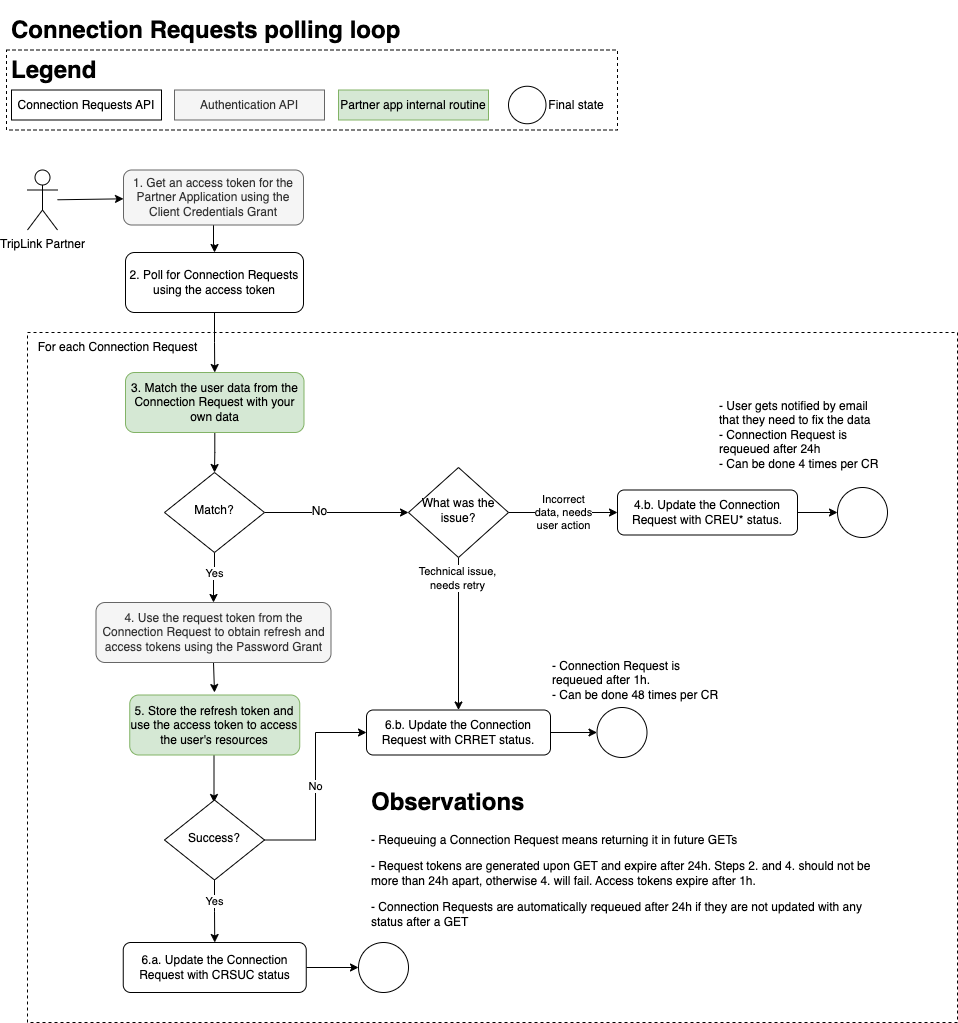

The diagram above was exported from draw.io. Its source (the exported page's mxGraphModel, read from the mxfile embedded in the PNG):
<mxGraphModel dx="2226" dy="1192" grid="1" gridSize="10" guides="1" tooltips="1" connect="1" arrows="1" fold="1" page="0" pageScale="1" pageWidth="850" pageHeight="1100" math="0" shadow="0">
  <root>
    <mxCell id="0" />
    <mxCell id="1" parent="0" />
    <mxCell id="ITxu1YVh65eW-wftfspA-25" value="" style="rounded=0;whiteSpace=wrap;html=1;dashed=1;fillColor=none;" parent="1" vertex="1">
      <mxGeometry x="-441" y="-232.5" width="611" height="80" as="geometry" />
    </mxCell>
    <mxCell id="ITxu1YVh65eW-wftfspA-24" value="&lt;h1&gt;Legend&lt;/h1&gt;" style="text;html=1;strokeColor=none;fillColor=none;spacing=5;spacingTop=-20;whiteSpace=wrap;overflow=hidden;rounded=0;" parent="1" vertex="1">
      <mxGeometry x="-441" y="-232.5" width="190" height="120" as="geometry" />
    </mxCell>
    <mxCell id="AlFNSkz-GSdhcvdo2dTL-1" value="" style="rounded=0;whiteSpace=wrap;html=1;dashed=1;" parent="1" vertex="1">
      <mxGeometry x="-420" y="50" width="930" height="690" as="geometry" />
    </mxCell>
    <mxCell id="AlFNSkz-GSdhcvdo2dTL-2" value="" style="edgeStyle=orthogonalEdgeStyle;rounded=0;orthogonalLoop=1;jettySize=auto;html=1;" parent="1" source="AlFNSkz-GSdhcvdo2dTL-3" target="AlFNSkz-GSdhcvdo2dTL-7" edge="1">
      <mxGeometry relative="1" as="geometry" />
    </mxCell>
    <mxCell id="AlFNSkz-GSdhcvdo2dTL-3" value="1. Get an access token for the Partner Application using the C&lt;span style=&quot;background-color: initial;&quot;&gt;lient Credentials Grant&lt;br&gt;&lt;/span&gt;" style="rounded=1;whiteSpace=wrap;html=1;fontSize=12;glass=0;strokeWidth=1;shadow=0;fillColor=#f5f5f5;fontColor=#333333;strokeColor=#666666;" parent="1" vertex="1">
      <mxGeometry x="-324" y="-112.5" width="180" height="55" as="geometry" />
    </mxCell>
    <mxCell id="AlFNSkz-GSdhcvdo2dTL-4" style="edgeStyle=orthogonalEdgeStyle;rounded=0;orthogonalLoop=1;jettySize=auto;html=1;exitX=0.5;exitY=1;exitDx=0;exitDy=0;entryX=0.5;entryY=0;entryDx=0;entryDy=0;" parent="1" source="AlFNSkz-GSdhcvdo2dTL-7" target="ITxu1YVh65eW-wftfspA-4" edge="1">
      <mxGeometry relative="1" as="geometry" />
    </mxCell>
    <mxCell id="AlFNSkz-GSdhcvdo2dTL-7" value="2. Poll for Connection Requests using the access token" style="whiteSpace=wrap;html=1;rounded=1;glass=0;strokeWidth=1;shadow=0;" parent="1" vertex="1">
      <mxGeometry x="-322" y="-30" width="178" height="60" as="geometry" />
    </mxCell>
    <mxCell id="AlFNSkz-GSdhcvdo2dTL-8" style="edgeStyle=orthogonalEdgeStyle;rounded=0;orthogonalLoop=1;jettySize=auto;html=1;exitX=0.5;exitY=1;exitDx=0;exitDy=0;entryX=0.5;entryY=0;entryDx=0;entryDy=0;" parent="1" source="AlFNSkz-GSdhcvdo2dTL-13" target="AlFNSkz-GSdhcvdo2dTL-17" edge="1">
      <mxGeometry relative="1" as="geometry" />
    </mxCell>
    <mxCell id="AlFNSkz-GSdhcvdo2dTL-9" value="Yes" style="edgeLabel;html=1;align=center;verticalAlign=middle;resizable=0;points=[];" parent="AlFNSkz-GSdhcvdo2dTL-8" vertex="1" connectable="0">
      <mxGeometry x="-0.22" y="-1" relative="1" as="geometry">
        <mxPoint as="offset" />
      </mxGeometry>
    </mxCell>
    <mxCell id="AlFNSkz-GSdhcvdo2dTL-10" style="edgeStyle=orthogonalEdgeStyle;rounded=0;orthogonalLoop=1;jettySize=auto;html=1;exitX=1;exitY=0.5;exitDx=0;exitDy=0;entryX=0;entryY=0.5;entryDx=0;entryDy=0;" parent="1" source="AlFNSkz-GSdhcvdo2dTL-13" target="ITxu1YVh65eW-wftfspA-9" edge="1">
      <mxGeometry relative="1" as="geometry">
        <mxPoint x="-122" y="230" as="targetPoint" />
      </mxGeometry>
    </mxCell>
    <mxCell id="AlFNSkz-GSdhcvdo2dTL-11" value="No" style="edgeLabel;html=1;align=center;verticalAlign=middle;resizable=0;points=[];fontSize=12;" parent="AlFNSkz-GSdhcvdo2dTL-10" vertex="1" connectable="0">
      <mxGeometry x="-0.2436" y="2" relative="1" as="geometry">
        <mxPoint as="offset" />
      </mxGeometry>
    </mxCell>
    <mxCell id="AlFNSkz-GSdhcvdo2dTL-13" value="Match?" style="rhombus;whiteSpace=wrap;html=1;shadow=0;fontFamily=Helvetica;fontSize=12;align=center;strokeWidth=1;spacing=6;spacingTop=-4;" parent="1" vertex="1">
      <mxGeometry x="-283" y="190" width="100" height="80" as="geometry" />
    </mxCell>
    <mxCell id="AlFNSkz-GSdhcvdo2dTL-15" style="edgeStyle=none;rounded=0;orthogonalLoop=1;jettySize=auto;html=1;exitX=0.5;exitY=1;exitDx=0;exitDy=0;fontSize=14;endArrow=classic;endFill=1;entryX=0.5;entryY=0;entryDx=0;entryDy=0;" parent="1" source="AlFNSkz-GSdhcvdo2dTL-17" edge="1">
      <mxGeometry relative="1" as="geometry">
        <mxPoint x="-233" y="410" as="targetPoint" />
      </mxGeometry>
    </mxCell>
    <mxCell id="AlFNSkz-GSdhcvdo2dTL-17" value="4. Use the request token from the Connection Request to obtain refresh and access tokens using the Password Grant" style="whiteSpace=wrap;html=1;rounded=1;glass=0;strokeWidth=1;shadow=0;fillColor=#f5f5f5;fontColor=#333333;strokeColor=#666666;" parent="1" vertex="1">
      <mxGeometry x="-351.5" y="320" width="235" height="60" as="geometry" />
    </mxCell>
    <mxCell id="AlFNSkz-GSdhcvdo2dTL-19" value="For each Connection Request" style="text;html=1;align=center;verticalAlign=middle;resizable=0;points=[];autosize=1;strokeColor=none;fillColor=none;" parent="1" vertex="1">
      <mxGeometry x="-420" y="50" width="180" height="30" as="geometry" />
    </mxCell>
    <mxCell id="ITxu1YVh65eW-wftfspA-19" style="edgeStyle=orthogonalEdgeStyle;rounded=0;orthogonalLoop=1;jettySize=auto;html=1;" parent="1" edge="1">
      <mxGeometry relative="1" as="geometry">
        <mxPoint x="-233.5" y="470" as="sourcePoint" />
        <mxPoint x="-233.5" y="520" as="targetPoint" />
      </mxGeometry>
    </mxCell>
    <mxCell id="AlFNSkz-GSdhcvdo2dTL-25" value="" style="edgeStyle=none;rounded=0;orthogonalLoop=1;jettySize=auto;html=1;fontSize=12;startArrow=none;startFill=0;endArrow=classic;endFill=1;" parent="1" source="AlFNSkz-GSdhcvdo2dTL-26" target="AlFNSkz-GSdhcvdo2dTL-3" edge="1">
      <mxGeometry relative="1" as="geometry" />
    </mxCell>
    <mxCell id="AlFNSkz-GSdhcvdo2dTL-26" value="TripLink Partner" style="shape=umlActor;verticalLabelPosition=bottom;verticalAlign=top;html=1;outlineConnect=0;fontSize=12;" parent="1" vertex="1">
      <mxGeometry x="-420" y="-112.5" width="30" height="60" as="geometry" />
    </mxCell>
    <mxCell id="ITxu1YVh65eW-wftfspA-7" value="No" style="edgeStyle=orthogonalEdgeStyle;rounded=0;orthogonalLoop=1;jettySize=auto;html=1;exitX=1;exitY=0.5;exitDx=0;exitDy=0;entryX=0;entryY=0.5;entryDx=0;entryDy=0;" parent="1" source="b48N4cNgd-3gBMY1-PKr-3" target="ITxu1YVh65eW-wftfspA-6" edge="1">
      <mxGeometry relative="1" as="geometry">
        <mxPoint x="-183" y="450" as="sourcePoint" />
      </mxGeometry>
    </mxCell>
    <mxCell id="ITxu1YVh65eW-wftfspA-16" value="Yes" style="edgeStyle=orthogonalEdgeStyle;rounded=0;orthogonalLoop=1;jettySize=auto;html=1;entryX=0.5;entryY=0;entryDx=0;entryDy=0;exitX=0.5;exitY=1;exitDx=0;exitDy=0;" parent="1" source="b48N4cNgd-3gBMY1-PKr-3" target="b48N4cNgd-3gBMY1-PKr-1" edge="1">
      <mxGeometry x="-0.3333" relative="1" as="geometry">
        <mxPoint as="offset" />
        <mxPoint x="-233" y="490" as="sourcePoint" />
        <mxPoint x="-233" y="560" as="targetPoint" />
      </mxGeometry>
    </mxCell>
    <mxCell id="ITxu1YVh65eW-wftfspA-28" style="edgeStyle=orthogonalEdgeStyle;rounded=0;orthogonalLoop=1;jettySize=auto;html=1;entryX=0.5;entryY=0;entryDx=0;entryDy=0;" parent="1" source="ITxu1YVh65eW-wftfspA-4" target="AlFNSkz-GSdhcvdo2dTL-13" edge="1">
      <mxGeometry relative="1" as="geometry" />
    </mxCell>
    <mxCell id="ITxu1YVh65eW-wftfspA-4" value="3. Match the user data from the Connection Request with your own data" style="whiteSpace=wrap;html=1;rounded=1;glass=0;strokeWidth=1;shadow=0;fillColor=#d5e8d4;strokeColor=#82b366;" parent="1" vertex="1">
      <mxGeometry x="-322" y="90" width="178.5" height="60" as="geometry" />
    </mxCell>
    <mxCell id="b48N4cNgd-3gBMY1-PKr-10" style="edgeStyle=orthogonalEdgeStyle;rounded=0;orthogonalLoop=1;jettySize=auto;html=1;" parent="1" source="ITxu1YVh65eW-wftfspA-6" target="b48N4cNgd-3gBMY1-PKr-9" edge="1">
      <mxGeometry relative="1" as="geometry" />
    </mxCell>
    <mxCell id="ITxu1YVh65eW-wftfspA-6" value="6.b. Update the Connection Request with CRRET status." style="whiteSpace=wrap;html=1;rounded=1;glass=0;strokeWidth=1;shadow=0;" parent="1" vertex="1">
      <mxGeometry x="-81" y="427.5" width="184" height="45" as="geometry" />
    </mxCell>
    <mxCell id="b48N4cNgd-3gBMY1-PKr-5" style="edgeStyle=orthogonalEdgeStyle;rounded=0;orthogonalLoop=1;jettySize=auto;html=1;" parent="1" source="ITxu1YVh65eW-wftfspA-8" target="b48N4cNgd-3gBMY1-PKr-4" edge="1">
      <mxGeometry relative="1" as="geometry" />
    </mxCell>
    <mxCell id="ITxu1YVh65eW-wftfspA-8" value="4.b. Update the Connection Request with CREU* status." style="whiteSpace=wrap;html=1;rounded=1;glass=0;strokeWidth=1;shadow=0;" parent="1" vertex="1">
      <mxGeometry x="170" y="207.5" width="180" height="45" as="geometry" />
    </mxCell>
    <mxCell id="ITxu1YVh65eW-wftfspA-10" value="Incorrect&lt;br&gt;data, needs &lt;br&gt;user action" style="edgeStyle=orthogonalEdgeStyle;rounded=0;orthogonalLoop=1;jettySize=auto;html=1;exitX=1;exitY=0.5;exitDx=0;exitDy=0;entryX=0;entryY=0.5;entryDx=0;entryDy=0;" parent="1" source="ITxu1YVh65eW-wftfspA-9" target="ITxu1YVh65eW-wftfspA-8" edge="1">
      <mxGeometry relative="1" as="geometry" />
    </mxCell>
    <mxCell id="ITxu1YVh65eW-wftfspA-11" value="Technical issue,&lt;br&gt;needs retry" style="edgeStyle=orthogonalEdgeStyle;rounded=0;orthogonalLoop=1;jettySize=auto;html=1;" parent="1" source="ITxu1YVh65eW-wftfspA-9" target="ITxu1YVh65eW-wftfspA-6" edge="1">
      <mxGeometry x="-0.7222" y="-1" relative="1" as="geometry">
        <mxPoint as="offset" />
      </mxGeometry>
    </mxCell>
    <mxCell id="ITxu1YVh65eW-wftfspA-9" value="What was the issue?" style="rhombus;whiteSpace=wrap;html=1;shadow=0;fontFamily=Helvetica;fontSize=12;align=center;strokeWidth=1;spacing=6;spacingTop=-4;" parent="1" vertex="1">
      <mxGeometry x="-39" y="185" width="100" height="90" as="geometry" />
    </mxCell>
    <mxCell id="ITxu1YVh65eW-wftfspA-13" value="- User gets notified by email that they need to fix the data&lt;br&gt;- Connection Request is requeued after 24h&lt;br&gt;- Can be done 4 times per CR" style="text;html=1;strokeColor=none;fillColor=none;align=left;verticalAlign=top;whiteSpace=wrap;rounded=0;" parent="1" vertex="1">
      <mxGeometry x="270" y="110" width="170" height="85" as="geometry" />
    </mxCell>
    <mxCell id="ITxu1YVh65eW-wftfspA-15" value="- Connection Request is requeued after 1h.&lt;br&gt;- Can be done 48 times per CR" style="text;html=1;strokeColor=none;fillColor=none;align=left;verticalAlign=top;whiteSpace=wrap;rounded=0;" parent="1" vertex="1">
      <mxGeometry x="103" y="370" width="170" height="60" as="geometry" />
    </mxCell>
    <mxCell id="ITxu1YVh65eW-wftfspA-21" value="Connection Requests API" style="rounded=0;whiteSpace=wrap;html=1;" parent="1" vertex="1">
      <mxGeometry x="-436" y="-192.5" width="150" height="30" as="geometry" />
    </mxCell>
    <mxCell id="ITxu1YVh65eW-wftfspA-22" value="Authentication API" style="rounded=0;whiteSpace=wrap;html=1;fillColor=#f5f5f5;strokeColor=#666666;fontColor=#333333;" parent="1" vertex="1">
      <mxGeometry x="-273" y="-192.5" width="150" height="30" as="geometry" />
    </mxCell>
    <mxCell id="ITxu1YVh65eW-wftfspA-23" value="Partner app internal routine" style="rounded=0;whiteSpace=wrap;html=1;fillColor=#d5e8d4;strokeColor=#82b366;" parent="1" vertex="1">
      <mxGeometry x="-109" y="-192.5" width="150" height="30" as="geometry" />
    </mxCell>
    <mxCell id="ITxu1YVh65eW-wftfspA-27" value="&lt;h1&gt;Observations&lt;/h1&gt;&lt;p&gt;- Requeuing a Connection Request means returning it in future GETs&lt;/p&gt;&lt;p&gt;- Request tokens are generated upon GET and expire after 24h. Steps 2. and 4. should not be more than 24h apart, otherwise 4. will fail. Access tokens expire after 1h.&lt;/p&gt;&lt;p&gt;- Connection Requests are automatically requeued after 24h if they are not updated with any status after a GET&amp;nbsp;&lt;/p&gt;" style="text;html=1;strokeColor=none;fillColor=none;spacing=5;spacingTop=-20;whiteSpace=wrap;overflow=hidden;rounded=0;dashed=1;" parent="1" vertex="1">
      <mxGeometry x="-81" y="500" width="511" height="160" as="geometry" />
    </mxCell>
    <mxCell id="b48N4cNgd-3gBMY1-PKr-8" style="edgeStyle=orthogonalEdgeStyle;rounded=0;orthogonalLoop=1;jettySize=auto;html=1;" parent="1" source="b48N4cNgd-3gBMY1-PKr-1" target="b48N4cNgd-3gBMY1-PKr-7" edge="1">
      <mxGeometry relative="1" as="geometry" />
    </mxCell>
    <mxCell id="b48N4cNgd-3gBMY1-PKr-1" value="6.a. Update the Connection Request with CRSUC status" style="whiteSpace=wrap;html=1;rounded=1;glass=0;strokeWidth=1;shadow=0;" parent="1" vertex="1">
      <mxGeometry x="-324.25" y="660" width="183" height="50" as="geometry" />
    </mxCell>
    <mxCell id="b48N4cNgd-3gBMY1-PKr-2" value="5. Store the refresh token and use the access token to access the user's resources" style="whiteSpace=wrap;html=1;rounded=1;glass=0;strokeWidth=1;shadow=0;fillColor=#d5e8d4;strokeColor=#82b366;" parent="1" vertex="1">
      <mxGeometry x="-317.75" y="412.5" width="170" height="60" as="geometry" />
    </mxCell>
    <mxCell id="b48N4cNgd-3gBMY1-PKr-3" value="Success?" style="rhombus;whiteSpace=wrap;html=1;shadow=0;fontFamily=Helvetica;fontSize=12;align=center;strokeWidth=1;spacing=6;spacingTop=-4;" parent="1" vertex="1">
      <mxGeometry x="-283" y="517.5" width="100" height="80" as="geometry" />
    </mxCell>
    <mxCell id="b48N4cNgd-3gBMY1-PKr-4" value="" style="ellipse;whiteSpace=wrap;html=1;aspect=fixed;glass=0;" parent="1" vertex="1">
      <mxGeometry x="390" y="205" width="50" height="50" as="geometry" />
    </mxCell>
    <mxCell id="b48N4cNgd-3gBMY1-PKr-7" value="" style="ellipse;whiteSpace=wrap;html=1;aspect=fixed;glass=0;" parent="1" vertex="1">
      <mxGeometry x="-89" y="660" width="50" height="50" as="geometry" />
    </mxCell>
    <mxCell id="b48N4cNgd-3gBMY1-PKr-9" value="" style="ellipse;whiteSpace=wrap;html=1;aspect=fixed;glass=0;" parent="1" vertex="1">
      <mxGeometry x="149.5" y="425" width="50" height="50" as="geometry" />
    </mxCell>
    <mxCell id="b48N4cNgd-3gBMY1-PKr-11" value="" style="ellipse;whiteSpace=wrap;html=1;aspect=fixed;glass=0;" parent="1" vertex="1">
      <mxGeometry x="61" y="-196.25" width="37.5" height="37.5" as="geometry" />
    </mxCell>
    <mxCell id="b48N4cNgd-3gBMY1-PKr-12" value="Final state" style="text;html=1;strokeColor=none;fillColor=none;align=center;verticalAlign=middle;whiteSpace=wrap;rounded=0;glass=0;" parent="1" vertex="1">
      <mxGeometry x="98.5" y="-192.5" width="60" height="30" as="geometry" />
    </mxCell>
    <mxCell id="b48N4cNgd-3gBMY1-PKr-14" value="&lt;h1&gt;Connection Requests polling loop&lt;/h1&gt;&lt;p&gt;&lt;br&gt;&lt;/p&gt;" style="text;html=1;strokeColor=none;fillColor=none;spacing=5;spacingTop=-20;whiteSpace=wrap;overflow=hidden;rounded=0;glass=0;" parent="1" vertex="1">
      <mxGeometry x="-441" y="-272.5" width="470" height="120" as="geometry" />
    </mxCell>
  </root>
</mxGraphModel>